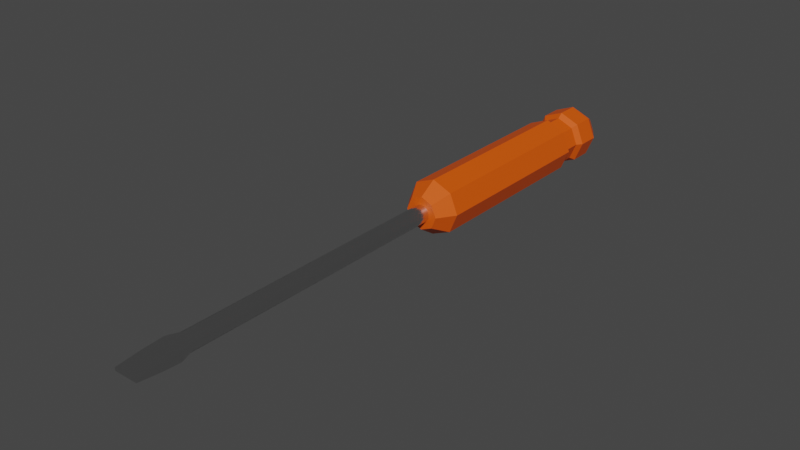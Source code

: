 # Source: screwdriver.blend  (saved by Blender 3.6.13; exported with 4.5.12 LTS)
import bpy
from mathutils import Matrix  # noqa: F401  (used for matrix-valued properties, if any)

bpy.ops.wm.read_factory_settings(use_empty=True)
scene = bpy.context.scene
scene.name = 'Scene'

# ---- collections
col_collection = bpy.data.collections.new('Collection'); scene.collection.children.link(col_collection)

# ---- materials (node trees are filled in below, after node groups)
mat_handle = bpy.data.materials.new('handle')
mat_handle.use_transparent_shadow = False
mat_metal = bpy.data.materials.new('metal')
mat_metal.use_transparent_shadow = False

# ---- node groups
ng_auto_smooth = bpy.data.node_groups.new('Auto Smooth', 'GeometryNodeTree')
_s = ng_auto_smooth.interface.new_socket(name='Geometry', in_out='OUTPUT', socket_type='NodeSocketGeometry')
_s = ng_auto_smooth.interface.new_socket(name='Geometry', in_out='INPUT', socket_type='NodeSocketGeometry')
_s = ng_auto_smooth.interface.new_socket(name='Angle', in_out='INPUT', socket_type='NodeSocketFloat')
_s.subtype = 'ANGLE'
_s.min_value = 0.0
_s.max_value = 3.142
ng_auto_smooth.is_modifier = True
_N = ng_auto_smooth.nodes; _L = ng_auto_smooth.links
n0 = _N.new('NodeGroupOutput'); n0.name = 'Group Output'; n0.location = (480, -100)
n1 = _N.new('NodeGroupInput'); n1.name = 'Group Input'; n1.location = (-420, -300)
n2 = _N.new('NodeGroupInput'); n2.name = 'Group Input.001'; n2.location = (-60, -100)
n3 = _N.new('GeometryNodeSetShadeSmooth'); n3.name = 'Set Shade Smooth'; n3.location = (120, -100)
n3.domain = 'EDGE'
n4 = _N.new('GeometryNodeSetShadeSmooth'); n4.name = 'Set Shade Smooth.001'; n4.location = (300, -100)
n5 = _N.new('GeometryNodeInputMeshEdgeAngle'); n5.name = 'Edge Angle'; n5.location = (-420, -220)
n6 = _N.new('GeometryNodeInputEdgeSmooth'); n6.name = 'Is Edge Smooth'; n6.location = (-60, -160)
n7 = _N.new('GeometryNodeInputShadeSmooth'); n7.name = 'Is Face Smooth'; n7.location = (-240, -340)
n8 = _N.new('FunctionNodeBooleanMath'); n8.name = 'Boolean Math'; n8.location = (-60, -220)
n9 = _N.new('FunctionNodeCompare'); n9.name = 'Compare'; n9.location = (-240, -180)
n9.operation = 'LESS_EQUAL'
_L.new(n5.outputs[0], n9.inputs[0])
_L.new(n4.outputs[0], n0.inputs[0])
_L.new(n1.outputs[1], n9.inputs[1])
_L.new(n9.outputs[0], n8.inputs[0])
_L.new(n7.outputs[0], n8.inputs[1])
_L.new(n2.outputs[0], n3.inputs[0])
_L.new(n6.outputs[0], n3.inputs[1])
_L.new(n3.outputs[0], n4.inputs[0])
_L.new(n8.outputs[0], n3.inputs[2])
n0.is_active_output = True

# ---- material node trees
mat_handle.use_nodes = True; mat_handle.node_tree.nodes.clear()
_N = mat_handle.node_tree.nodes; _L = mat_handle.node_tree.links
n0 = _N.new('ShaderNodeBsdfPrincipled'); n0.name = 'Principled BSDF'; n0.location = (10, 300)
n0.distribution = 'GGX'
n0.subsurface_method = 'RANDOM_WALK_SKIN'
n0.inputs[0].default_value = (0.8, 0.09176, 0.0, 1.0)
n0.inputs[3].default_value = 1.45
n0.inputs[27].default_value = (0.0, 0.0, 0.0, 1.0)
n0.inputs[28].default_value = 1.0
n1 = _N.new('ShaderNodeOutputMaterial'); n1.name = 'Material Output'; n1.location = (300, 300)
_L.new(n0.outputs[0], n1.inputs[0])
n1.is_active_output = True
mat_metal.use_nodes = True; mat_metal.node_tree.nodes.clear()
_N = mat_metal.node_tree.nodes; _L = mat_metal.node_tree.links
n0 = _N.new('ShaderNodeBsdfPrincipled'); n0.name = 'Principled BSDF'; n0.location = (10, 300)
n0.distribution = 'GGX'
n0.subsurface_method = 'RANDOM_WALK_SKIN'
n0.inputs[0].default_value = (0.7548, 0.7548, 0.7548, 1.0)
n0.inputs[1].default_value = 1.0
n0.inputs[2].default_value = 0.2
n0.inputs[3].default_value = 1.45
n0.inputs[27].default_value = (0.0, 0.0, 0.0, 1.0)
n0.inputs[28].default_value = 1.0
n1 = _N.new('ShaderNodeOutputMaterial'); n1.name = 'Material Output'; n1.location = (300, 300)
_L.new(n0.outputs[0], n1.inputs[0])
n1.is_active_output = True

# ---- world
world_world = bpy.data.worlds.new('World'); scene.world = world_world
world_world.use_nodes = True; world_world.node_tree.nodes.clear()
_N = world_world.node_tree.nodes; _L = world_world.node_tree.links
n0 = _N.new('ShaderNodeOutputWorld'); n0.name = 'World Output'; n0.location = (300, 300)
n1 = _N.new('ShaderNodeBackground'); n1.name = 'Background'; n1.location = (10, 300)
n1.inputs[0].default_value = (0.05088, 0.05088, 0.05088, 1.0)
_L.new(n1.outputs[0], n0.inputs[0])
n0.is_active_output = True
world_world.color = (0.05088, 0.05088, 0.05088)
world_world.use_sun_shadow = False
world_world.sun_shadow_jitter_overblur = 0.0

# ---- meshes
me_cylinder_001 = bpy.data.meshes.new('Cylinder.001')
me_cylinder_001.from_pydata([(0.0, 0.1499, 0.01422), (0.0, 0.02812, 0.01422), (0.01006, 0.1499, 0.01006), (0.01006, 0.02812, 0.01006), (0.01422, 0.1499, 2.661e-09), (0.01422, 0.02812, -2.661e-09), (0.01006, 0.1499, -0.01006), (0.01006, 0.02812, -0.01006), (0.0, 0.1499, -0.01422), (0.0, 0.02812, -0.01422), (-0.01006, 0.1499, -0.01006), (-0.01006, 0.02812, -0.01006), (-0.01422, 0.1499, 2.661e-09), (-0.01422, 0.02812, -2.661e-09), (-0.01006, 0.1499, 0.01006), (-0.01006, 0.02812, 0.01006), (-4.689e-11, 0.1587, 0.008443), (0.00597, 0.1587, 0.00597), (0.00597, 0.01927, 0.00597), (-4.689e-11, 0.01927, 0.008443), (0.008443, 0.1587, 1.61e-09), (0.008443, 0.01927, -1.549e-09), (0.00597, 0.1587, -0.00597), (0.00597, 0.01927, -0.00597), (-4.689e-11, 0.1587, -0.008443), (-4.689e-11, 0.01927, -0.008443), (-0.00597, 0.1587, -0.00597), (-0.00597, 0.01927, -0.00597), (-0.008443, 0.1587, 1.61e-09), (-0.008443, 0.01927, -1.549e-09), (-0.00597, 0.1587, 0.00597), (-0.00597, 0.01927, 0.00597), (-0.008488, 0.1278, -0.008488), (-0.008488, 0.1357, -0.008488), (-0.012, 0.1278, 1.378e-09), (-0.012, 0.1357, 1.878e-09), (-4.651e-11, 0.1357, 0.012), (-4.651e-11, 0.1278, 0.012), (-0.008488, 0.1278, 0.008488), (-0.008488, 0.1357, 0.008488), (0.0, 0.125, 0.01422), (0.0, 0.1385, 0.01422), (0.01006, 0.1385, 0.01006), (0.01006, 0.125, 0.01006), (0.01422, 0.1385, 1.854e-09), (0.01422, 0.125, 1.26e-09), (0.01006, 0.1385, -0.01006), (0.01006, 0.125, -0.01006), (0.0, 0.1385, -0.01422), (0.0, 0.125, -0.01422), (-0.01006, 0.1385, -0.01006), (-0.01006, 0.125, -0.01006), (-0.01422, 0.1385, 1.854e-09), (-0.01422, 0.125, 1.26e-09), (-0.01006, 0.1385, 0.01006), (-0.01006, 0.125, 0.01006), (-4.651e-11, 0.1357, -0.012), (-4.651e-11, 0.1278, -0.012), (0.008488, 0.1357, -0.008488), (0.008488, 0.1278, -0.008488), (0.012, 0.1357, 1.878e-09), (0.012, 0.1278, 1.378e-09), (0.008488, 0.1357, 0.008488), (0.008488, 0.1278, 0.008488), (0.0, 0.02149, 0.004458), (0.001706, 0.02149, 0.004119), (0.001706, -0.1238, 0.004119), (0.003152, 0.02149, 0.003152), (0.003152, -0.1238, 0.003152), (0.004119, 0.02149, 0.001706), (0.004119, -0.1238, 0.001706), (0.004458, 0.02149, 3.497e-09), (0.004458, -0.1238, -3.497e-09), (0.004119, 0.02149, -0.001706), (0.004119, -0.1238, -0.001706), (0.003152, 0.02149, -0.003152), (0.003152, -0.1238, -0.003152), (0.001706, 0.02149, -0.004119), (0.001706, -0.1238, -0.004119), (0.0, 0.02149, -0.004458), (-0.001706, 0.02149, -0.004119), (-0.001706, -0.1238, -0.004119), (-0.003152, 0.02149, -0.003152), (-0.003152, -0.1238, -0.003152), (-0.004119, 0.02149, -0.001706), (-0.004119, -0.1238, -0.001706), (-0.004458, 0.02149, 3.497e-09), (-0.004458, -0.1238, -3.497e-09), (-0.004119, 0.02149, 0.001706), (-0.004119, -0.1238, 0.001706), (-0.003152, 0.02149, 0.003152), (-0.003152, -0.1238, 0.003152), (-0.001706, 0.02149, 0.004119), (-0.001706, -0.1238, 0.004119), (0.00576, -0.1294, 0.002386), (0.006234, -0.1294, -3.732e-09), (0.00576, -0.1294, -0.002386), (-0.00576, -0.1294, -0.002386), (-0.006234, -0.1294, -3.732e-09), (-0.00576, -0.1294, 0.002386), (0.006234, -0.1512, -4.409e-09), (-0.006234, -0.1512, -4.409e-09), (9.55e-06, -0.1238, 0.004456), (0.0, -0.1238, 0.004458), (9.55e-06, -0.1238, -0.004456), (0.0, -0.1238, -0.004458), (-9.55e-06, -0.1238, -0.004456), (0.003973, -0.1274, -0.003973), (0.001802, -0.1246, -0.004351), (-9.55e-06, -0.1238, 0.004456), (-0.006068, -0.1512, 0.000833), (-0.00576, -0.1395, 0.002386), (-0.001802, -0.1246, -0.004351), (-0.003973, -0.1274, -0.003973), (-0.003973, -0.1274, 0.003973), (-0.001802, -0.1246, 0.004351), (0.003973, -0.1274, 0.003973), (0.00487, -0.1294, 0.003717), (0.001802, -0.1246, 0.004351), (0.00487, -0.1294, -0.003717), (-0.00487, -0.1294, -0.003717), (-0.00487, -0.1294, 0.003717), (-0.006068, -0.1512, -0.000833), (0.006068, -0.1512, -0.000833), (0.006068, -0.1512, 0.000833), (0.00576, -0.1395, -0.002386), (0.00576, -0.1395, 0.002386), (-0.00576, -0.1395, -0.002386)], [], [(14, 54, 41, 0), (4, 44, 46, 6), (6, 46, 48, 8), (8, 48, 50, 10), (10, 50, 52, 12), (12, 52, 54, 14), (6, 8, 24, 22), (38, 37, 36, 39), (0, 41, 42, 2), (13, 11, 27, 29), (18, 19, 31, 29, 27, 25, 23, 21), (16, 17, 20, 22, 24, 26, 28, 30), (9, 7, 23, 25), (2, 4, 20, 17), (12, 14, 30, 28), (5, 3, 18, 21), (15, 13, 29, 31), (8, 10, 26, 24), (11, 9, 25, 27), (4, 6, 22, 20), (14, 0, 16, 30), (0, 2, 17, 16), (7, 5, 21, 23), (1, 15, 31, 19), (3, 1, 19, 18), (10, 12, 28, 26), (2, 42, 44, 4), (53, 13, 15, 55), (51, 11, 13, 53), (49, 9, 11, 51), (47, 7, 9, 49), (45, 5, 7, 47), (43, 3, 5, 45), (40, 1, 3, 43), (40, 43, 63, 37), (47, 49, 57, 59), (44, 42, 62, 60), (54, 52, 35, 39), (43, 45, 61, 63), (53, 55, 38, 34), (50, 48, 56, 33), (49, 51, 32, 57), (55, 15, 1, 40), (34, 38, 39, 35), (32, 34, 35, 33), (57, 32, 33, 56), (59, 57, 56, 58), (61, 59, 58, 60), (63, 61, 60, 62), (37, 63, 62, 36), (48, 46, 58, 56), (51, 53, 34, 32), (42, 41, 36, 62), (55, 40, 37, 38), (52, 50, 33, 35), (45, 47, 59, 61), (41, 54, 39, 36), (46, 44, 60, 58), (64, 103, 102, 66, 65), (65, 66, 68, 67), (67, 68, 70, 69), (69, 70, 72, 71), (71, 72, 74, 73), (73, 74, 76, 75), (75, 76, 78, 77), (105, 79, 77, 78, 104), (81, 80, 79, 105, 106), (80, 81, 83, 82), (82, 83, 85, 84), (84, 85, 87, 86), (86, 87, 89, 88), (88, 89, 91, 90), (78, 76, 107, 108), (90, 91, 93, 92), (64, 92, 93, 109, 103), (92, 64, 65, 67, 69, 71, 73, 75, 77, 79, 80, 82, 84, 86, 88, 90), (99, 98, 101, 110, 111), (87, 85, 97, 98), (74, 72, 95, 96), (113, 83, 81, 112), (93, 91, 114, 115), (94, 70, 68, 116, 117), (108, 104, 78), (66, 102, 118), (89, 87, 98, 99), (76, 74, 96, 119, 107), (97, 85, 83, 113, 120), (93, 115, 109), (72, 70, 94, 95), (112, 81, 106), (91, 89, 99, 121, 114), (68, 66, 118, 116), (110, 101, 122, 123, 100, 124), (119, 96, 125), (111, 121, 99), (126, 94, 117), (97, 120, 127), (100, 95, 94, 126, 124), (122, 101, 98, 97, 127), (125, 96, 95, 100, 123), (118, 102, 103, 109, 115, 114, 121, 111, 110, 124, 126, 117, 116), (105, 104, 108, 107, 119, 125, 123, 122, 127, 120, 113, 112, 106)])
me_cylinder_001.polygons.foreach_set('use_smooth', [True] * 102)
me_cylinder_001.polygons.foreach_set('material_index', [0, 0, 0, 0, 0, 0, 0, 0, 0, 0, 0, 0, 0, 0, 0, 0, 0, 0, 0, 0, 0, 0, 0, 0, 0, 0, 0, 0, 0, 0, 0, 0, 0, 0, 0, 0, 0, 0, 0, 0, 0, 0, 0, 0, 0, 0, 0, 0, 0, 0, 0, 0, 0, 0, 0, 0, 0, 0, 1, 1, 1, 1, 1, 1, 1, 1, 1, 1, 1, 1, 1, 1, 1, 1, 1, 1, 1, 1, 1, 1, 1, 1, 1, 1, 1, 1, 1, 1, 1, 1, 1, 1, 1, 1, 1, 1, 1, 1, 1, 1, 1, 1])
_k = set([(0, 16), (0, 41), (1, 19), (1, 40), (2, 17), (2, 42), (3, 18), (3, 43), (4, 20), (4, 44), (5, 21), (5, 45), (6, 22), (6, 46), (7, 23), (7, 47), (8, 24), (8, 48), (9, 25), (9, 49), (10, 26), (10, 50), (11, 27), (11, 51), (12, 28), (12, 52), (13, 29), (13, 53), (14, 30), (14, 54), (15, 31), (15, 55), (16, 17), (16, 30), (17, 20), (18, 19), (18, 21), (19, 31), (20, 22), (21, 23), (22, 24), (23, 25), (24, 26), (25, 27), (26, 28), (27, 29), (28, 30), (29, 31), (32, 33), (32, 51), (33, 50), (34, 35), (34, 53), (35, 52), (36, 37), (36, 41), (37, 40), (38, 39), (38, 55), (39, 54), (42, 62), (43, 63), (44, 60), (45, 61), (46, 58), (47, 59), (48, 56), (49, 57), (56, 57), (58, 59), (60, 61), (62, 63)])
me_cylinder_001.attributes.new('sharp_edge', 'BOOLEAN', 'EDGE').data.foreach_set('value', [ (min(e.vertices), max(e.vertices)) in _k for e in me_cylinder_001.edges])
_uv = me_cylinder_001.uv_layers.new(name='UVMap')
_uv.uv.foreach_set('vector', [0.125, 0.5, 0.125, 0.5759, 0.0, 0.5759, 0.0, 0.5, 0.75, 0.5, 0.75, 0.5759, 0.625, 0.5759, 0.625, 0.5, 0.625, 0.5, 0.625, 0.5759, 0.5, 0.5759, 0.5, 0.5, 0.5, 0.5, 0.5, 0.5759, 0.375, 0.5759, 0.375, 0.5, 0.375, 0.5, 0.375, 0.5759, 0.25, 0.5759, 0.25, 0.5, 0.25, 0.5, 0.25, 0.5759, 0.125, 0.5759, 0.125, 0.5, 0.625, 0.5, 0.5, 0.5, 0.5, 0.5, 0.625, 0.5, 0.125, 0.6316, 0.0, 0.6316, 0.0, 0.5759, 0.125, 0.5759, 1.0, 0.5, 1.0, 0.5759, 0.875, 0.5759, 0.875, 0.5, 0.25, 1.0, 0.375, 1.0, 0.375, 1.0, 0.25, 1.0, 0.4197, 0.4197, 0.25, 0.49, 0.08029, 0.4197, 0.01, 0.25, 0.08029, 0.08029, 0.25, 0.01, 0.4197, 0.08029, 0.49, 0.25, 0.75, 0.49, 0.9197, 0.4197, 0.99, 0.25, 0.9197, 0.08029, 0.75, 0.01, 0.5803, 0.08029, 0.51, 0.25, 0.5803, 0.4197, 0.5, 1.0, 0.625, 1.0, 0.625, 1.0, 0.5, 1.0, 0.875, 0.5, 0.75, 0.5, 0.75, 0.5, 0.875, 0.5, 0.25, 0.5, 0.125, 0.5, 0.125, 0.5, 0.25, 0.5, 0.75, 1.0, 0.875, 1.0, 0.875, 1.0, 0.75, 1.0, 0.125, 1.0, 0.25, 1.0, 0.25, 1.0, 0.125, 1.0, 0.5, 0.5, 0.375, 0.5, 0.375, 0.5, 0.5, 0.5, 0.375, 1.0, 0.5, 1.0, 0.5, 1.0, 0.375, 1.0, 0.75, 0.5, 0.625, 0.5, 0.625, 0.5, 0.75, 0.5, 0.125, 0.5, 0.0, 0.5, 0.0, 0.5, 0.125, 0.5, 1.0, 0.5, 0.875, 0.5, 0.875, 0.5, 1.0, 0.5, 0.625, 1.0, 0.75, 1.0, 0.75, 1.0, 0.625, 1.0, 0.0, 1.0, 0.125, 1.0, 0.125, 1.0, 0.0, 1.0, 0.875, 1.0, 1.0, 1.0, 1.0, 1.0, 0.875, 1.0, 0.375, 0.5, 0.25, 0.5, 0.25, 0.5, 0.375, 0.5, 0.875, 0.5, 0.875, 0.5759, 0.75, 0.5759, 0.75, 0.5, 0.25, 0.6316, 0.25, 1.0, 0.125, 1.0, 0.125, 0.6316, 0.375, 0.6316, 0.375, 1.0, 0.25, 1.0, 0.25, 0.6316, 0.5, 0.6316, 0.5, 1.0, 0.375, 1.0, 0.375, 0.6316, 0.625, 0.6316, 0.625, 1.0, 0.5, 1.0, 0.5, 0.6316, 0.75, 0.6316, 0.75, 1.0, 0.625, 1.0, 0.625, 0.6316, 0.875, 0.6316, 0.875, 1.0, 0.75, 1.0, 0.75, 0.6316, 1.0, 0.6316, 1.0, 1.0, 0.875, 1.0, 0.875, 0.6316, 1.0, 0.6316, 0.875, 0.6316, 0.875, 0.6316, 1.0, 0.6316, 0.625, 0.6316, 0.5, 0.6316, 0.5, 0.6316, 0.625, 0.6316, 0.75, 0.5759, 0.875, 0.5759, 0.875, 0.5759, 0.75, 0.5759, 0.125, 0.5759, 0.25, 0.5759, 0.25, 0.5759, 0.125, 0.5759, 0.875, 0.6316, 0.75, 0.6316, 0.75, 0.6316, 0.875, 0.6316, 0.25, 0.6316, 0.125, 0.6316, 0.125, 0.6316, 0.25, 0.6316, 0.375, 0.5759, 0.5, 0.5759, 0.5, 0.5759, 0.375, 0.5759, 0.5, 0.6316, 0.375, 0.6316, 0.375, 0.6316, 0.5, 0.6316, 0.125, 0.6316, 0.125, 1.0, 0.0, 1.0, 0.0, 0.6316, 0.25, 0.6316, 0.125, 0.6316, 0.125, 0.5759, 0.25, 0.5759, 0.375, 0.6316, 0.25, 0.6316, 0.25, 0.5759, 0.375, 0.5759, 0.5, 0.6316, 0.375, 0.6316, 0.375, 0.5759, 0.5, 0.5759, 0.625, 0.6316, 0.5, 0.6316, 0.5, 0.5759, 0.625, 0.5759, 0.75, 0.6316, 0.625, 0.6316, 0.625, 0.5759, 0.75, 0.5759, 0.875, 0.6316, 0.75, 0.6316, 0.75, 0.5759, 0.875, 0.5759, 1.0, 0.6316, 0.875, 0.6316, 0.875, 0.5759, 1.0, 0.5759, 0.5, 0.5759, 0.625, 0.5759, 0.625, 0.5759, 0.5, 0.5759, 0.375, 0.6316, 0.25, 0.6316, 0.25, 0.6316, 0.375, 0.6316, 0.875, 0.5759, 1.0, 0.5759, 1.0, 0.5759, 0.875, 0.5759, 0.125, 0.6316, 0.0, 0.6316, 0.0, 0.6316, 0.125, 0.6316, 0.25, 0.5759, 0.375, 0.5759, 0.375, 0.5759, 0.25, 0.5759, 0.75, 0.6316, 0.625, 0.6316, 0.625, 0.6316, 0.75, 0.6316, 0.0, 0.5759, 0.125, 0.5759, 0.125, 0.5759, 0.0, 0.5759, 0.625, 0.5759, 0.75, 0.5759, 0.75, 0.5759, 0.625, 0.5759, 1.0, 0.5, 1.0, 1.0, 0.9997, 1.0, 0.9375, 1.0, 0.9375, 0.5, 0.9375, 0.5, 0.9375, 1.0, 0.875, 1.0, 0.875, 0.5, 0.875, 0.5, 0.875, 1.0, 0.8125, 1.0, 0.8125, 0.5, 0.8125, 0.5, 0.8125, 1.0, 0.75, 1.0, 0.75, 0.5, 0.75, 0.5, 0.75, 1.0, 0.6875, 1.0, 0.6875, 0.5, 0.6875, 0.5, 0.6875, 1.0, 0.625, 1.0, 0.625, 0.5, 0.625, 0.5, 0.625, 1.0, 0.5625, 1.0, 0.5625, 0.5, 0.5, 1.0, 0.5, 0.5, 0.5625, 0.5, 0.5625, 1.0, 0.5003, 1.0, 0.4375, 1.0, 0.4375, 0.5, 0.5, 0.5, 0.5, 1.0, 0.4997, 1.0, 0.4375, 0.5, 0.4375, 1.0, 0.375, 1.0, 0.375, 0.5, 0.375, 0.5, 0.375, 1.0, 0.3125, 1.0, 0.3125, 0.5, 0.3125, 0.5, 0.3125, 1.0, 0.25, 1.0, 0.25, 0.5, 0.25, 0.5, 0.25, 1.0, 0.1875, 1.0, 0.1875, 0.5, 0.1875, 0.5, 0.1875, 1.0, 0.125, 1.0, 0.125, 0.5, 0.5625, 1.0, 0.625, 1.0, 0.625, 1.0, 0.5625, 1.0, 0.125, 0.5, 0.125, 1.0, 0.0625, 1.0, 0.0625, 0.5, 0.0, 0.5, 0.0625, 0.5, 0.0625, 1.0, 0.0003499, 1.0, 0.0, 1.0, 0.6582, 0.4717, 0.75, 0.49, 0.8418, 0.4717, 0.9197, 0.4197, 0.9717, 0.3418, 0.99, 0.25, 0.9717, 0.1582, 0.9197, 0.08029, 0.8418, 0.02827, 0.75, 0.01, 0.6582, 0.02827, 0.5803, 0.08029, 0.5283, 0.1582, 0.51, 0.25, 0.5283, 0.3418, 0.5803, 0.4197, 0.1875, 1.0, 0.25, 1.0, 0.25, 1.0, 0.2282, 1.0, 0.1875, 1.0, 0.25, 1.0, 0.3125, 1.0, 0.3125, 1.0, 0.25, 1.0, 0.6875, 1.0, 0.75, 1.0, 0.75, 1.0, 0.6875, 1.0, 0.375, 1.0, 0.375, 1.0, 0.4375, 1.0, 0.4375, 1.0, 0.0625, 1.0, 0.125, 1.0, 0.125, 1.0, 0.0625, 1.0, 0.8125, 1.0, 0.8125, 1.0, 0.875, 1.0, 0.875, 1.0, 0.8536, 1.0, 0.5625, 1.0, 0.5003, 1.0, 0.5625, 1.0, 0.9375, 1.0, 0.9997, 1.0, 0.9375, 1.0, 0.1875, 1.0, 0.25, 1.0, 0.25, 1.0, 0.1875, 1.0, 0.625, 1.0, 0.6875, 1.0, 0.6875, 1.0, 0.6464, 1.0, 0.625, 1.0, 0.3125, 1.0, 0.3125, 1.0, 0.375, 1.0, 0.375, 1.0, 0.3536, 1.0, 0.0625, 1.0, 0.0625, 1.0, 0.0003499, 1.0, 0.75, 1.0, 0.8125, 1.0, 0.8125, 1.0, 0.75, 1.0, 0.4375, 1.0, 0.4375, 1.0, 0.4997, 1.0, 0.125, 1.0, 0.1875, 1.0, 0.1875, 1.0, 0.1464, 1.0, 0.125, 1.0, 0.875, 1.0, 0.9375, 1.0, 0.9375, 1.0, 0.875, 1.0, 0.01638, 0.2821, 0.01, 0.25, 0.01638, 0.2179, 0.4836, 0.2179, 0.49, 0.25, 0.4836, 0.2821, 0.6464, 1.0, 0.6875, 1.0, 0.6875, 1.0, 0.1875, 1.0, 0.1464, 1.0, 0.1875, 1.0, 0.8125, 1.0, 0.8125, 1.0, 0.8536, 1.0, 0.3125, 1.0, 0.3536, 1.0, 0.3125, 1.0, 0.75, 1.0, 0.75, 1.0, 0.8125, 1.0, 0.8125, 1.0, 0.7718, 1.0, 0.2718, 1.0, 0.25, 1.0, 0.25, 1.0, 0.3125, 1.0, 0.3125, 1.0, 0.6875, 1.0, 0.6875, 1.0, 0.75, 1.0, 0.75, 1.0, 0.7282, 1.0, 0.2603, 0.5935, 0.2501, 0.589, 0.25, 0.5889, 0.2499, 0.589, 0.2397, 0.5935, 0.2272, 0.6101, 0.2221, 0.6213, 0.217, 0.6795, 0.2152, 0.7475, 0.2848, 0.7475, 0.283, 0.6795, 0.2779, 0.6213, 0.2728, 0.6101, 0.25, 0.5889, 0.2501, 0.589, 0.2603, 0.5935, 0.2728, 0.6101, 0.2779, 0.6213, 0.283, 0.6795, 0.2848, 0.7475, 0.2152, 0.7475, 0.217, 0.6795, 0.2221, 0.6213, 0.2272, 0.6101, 0.2397, 0.5935, 0.2499, 0.589])
me_cylinder_001.materials.append(mat_handle)
me_cylinder_001.materials.append(mat_metal)
me_cylinder_001.update()

# ---- objects
ob_cylinder_001 = bpy.data.objects.new('Cylinder.001', me_cylinder_001)

# ---- transforms, parenting, visibility, modifiers, constraints
ob_cylinder_001.location = (0.0, -1.192e-07, -3.553e-15)
_m = ob_cylinder_001.modifiers.new('Auto Smooth', 'NODES')
_m.node_group = ng_auto_smooth
_gi = [s.identifier for s in ng_auto_smooth.interface.items_tree if s.item_type == 'SOCKET' and s.in_out == 'INPUT']
_m[_gi[1]] = 0.5236  # Angle

# ---- collection membership
col_collection.objects.link(ob_cylinder_001)

# ---- scene / render settings (as saved in the file)
scene.frame_start = 1; scene.frame_end = 250; scene.frame_set(1)
scene.render.engine = 'BLENDER_EEVEE_NEXT'
scene.cycles.sampling_pattern = 'TABULATED_SOBOL'
scene.view_settings.view_transform = 'Filmic'
bpy.context.view_layer.update()

# ---- added for rendering (the .blend has no active camera and no usable light): camera, sun
cam_auto = bpy.data.cameras.new('AutoCamera')
cam_auto.lens = 50.0
cam_auto.sensor_width = 36.0
cam_auto.clip_end = 1000.0
ob_auto_camera = bpy.data.objects.new('AutoCamera', cam_auto)
scene.collection.objects.link(ob_auto_camera)
ob_auto_camera.location = (0.289176, -0.343266, 0.231341)
ob_auto_camera.rotation_euler = (1.09748, -7.21219e-08, 0.694738)
scene.camera = ob_auto_camera
light_auto_sun = bpy.data.lights.new('AutoSun', 'SUN')
light_auto_sun.energy = 3.0
light_auto_sun.angle = 0.0523599
ob_auto_sun = bpy.data.objects.new('AutoSun', light_auto_sun)
scene.collection.objects.link(ob_auto_sun)
ob_auto_sun.rotation_euler = (0.872665, 0.174533, 0.523599)
bpy.context.view_layer.update()
